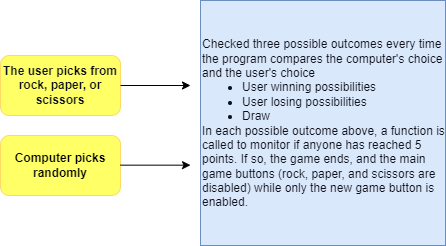

The diagram above was exported from draw.io. Its source (the exported page's mxGraphModel, read from the mxfile embedded in the PNG):
<mxGraphModel dx="840" dy="439" grid="1" gridSize="10" guides="1" tooltips="1" connect="1" arrows="1" fold="1" page="1" pageScale="1" pageWidth="850" pageHeight="1100" math="0" shadow="0">
  <root>
    <mxCell id="0" />
    <mxCell id="1" parent="0" />
    <mxCell id="p1FdRpfBjZzj_g9FRH0O-1" value="&lt;strong style=&quot;color: rgb(14, 16, 26); background: transparent; margin-top:0pt; margin-bottom:0pt;&quot;&gt;The user picks from rock, paper, or scissors&lt;/strong&gt;" style="rounded=1;whiteSpace=wrap;html=1;fillColor=#FFFF66;strokeColor=#FFD966;align=center;" parent="1" vertex="1">
      <mxGeometry x="40" y="110" width="120" height="60" as="geometry" />
    </mxCell>
    <mxCell id="p1FdRpfBjZzj_g9FRH0O-3" value="&lt;b&gt;Computer picks randomly&lt;/b&gt;" style="rounded=1;whiteSpace=wrap;html=1;fillColor=#FFFF66;strokeColor=#FFD966;" parent="1" vertex="1">
      <mxGeometry x="40" y="190" width="120" height="60" as="geometry" />
    </mxCell>
    <mxCell id="p1FdRpfBjZzj_g9FRH0O-4" value="" style="endArrow=classic;html=1;rounded=0;" parent="1" edge="1">
      <mxGeometry width="50" height="50" relative="1" as="geometry">
        <mxPoint x="160" y="140" as="sourcePoint" />
        <mxPoint x="230" y="140" as="targetPoint" />
      </mxGeometry>
    </mxCell>
    <mxCell id="p1FdRpfBjZzj_g9FRH0O-5" value="" style="endArrow=classic;html=1;rounded=0;" parent="1" edge="1">
      <mxGeometry width="50" height="50" relative="1" as="geometry">
        <mxPoint x="160" y="219.66" as="sourcePoint" />
        <mxPoint x="230" y="219.66" as="targetPoint" />
      </mxGeometry>
    </mxCell>
    <mxCell id="MXrSjgQW0hDPUyLbK4RR-2" value="&lt;p style=&quot;color: rgb(14, 16, 26); background: transparent; margin-top:0pt; margin-bottom:0pt;&quot;&gt;&lt;span data-preserver-spaces=&quot;true&quot; style=&quot;background: transparent; margin-top: 0pt; margin-bottom: 0pt;&quot;&gt;Checked three possible outcomes every time the program compares the computer's choice and the user's choice&lt;/span&gt;&lt;/p&gt;&lt;ul style=&quot;color: rgb(14, 16, 26); background: transparent; margin-top:0pt; margin-bottom:0pt;&quot;&gt;&lt;li style=&quot;background: transparent; margin-top: 0pt; margin-bottom: 0pt; list-style-type: disc;&quot;&gt;&lt;span data-preserver-spaces=&quot;true&quot; style=&quot;background: transparent; margin-top: 0pt; margin-bottom: 0pt;&quot;&gt;User winning possibilities&lt;/span&gt;&lt;/li&gt;&lt;li style=&quot;background: transparent; margin-top: 0pt; margin-bottom: 0pt; list-style-type: disc;&quot;&gt;&lt;span data-preserver-spaces=&quot;true&quot; style=&quot;background: transparent; margin-top: 0pt; margin-bottom: 0pt;&quot;&gt;User losing possibilities&lt;/span&gt;&lt;/li&gt;&lt;li style=&quot;background: transparent; margin-top: 0pt; margin-bottom: 0pt; list-style-type: disc;&quot;&gt;&lt;span data-preserver-spaces=&quot;true&quot; style=&quot;background: transparent; margin-top: 0pt; margin-bottom: 0pt;&quot;&gt;Draw&lt;/span&gt;&lt;/li&gt;&lt;/ul&gt;&lt;p style=&quot;color: rgb(14, 16, 26); background: transparent; margin-top:0pt; margin-bottom:0pt;&quot;&gt;&lt;span data-preserver-spaces=&quot;true&quot; style=&quot;background: transparent; margin-top: 0pt; margin-bottom: 0pt;&quot;&gt;In each possible outcome above, a function is called to monitor if anyone has reached 5 points. If so, the game ends, and the main game buttons (rock, paper, and scissors are disabled) while only the new game button is enabled.&lt;/span&gt;&lt;/p&gt;&lt;div style=&quot;text-align: center;&quot;&gt;&lt;/div&gt;" style="whiteSpace=wrap;html=1;aspect=fixed;align=left;fillColor=#dae8fc;strokeColor=#6c8ebf;" vertex="1" parent="1">
      <mxGeometry x="240" y="55" width="245" height="245" as="geometry" />
    </mxCell>
  </root>
</mxGraphModel>